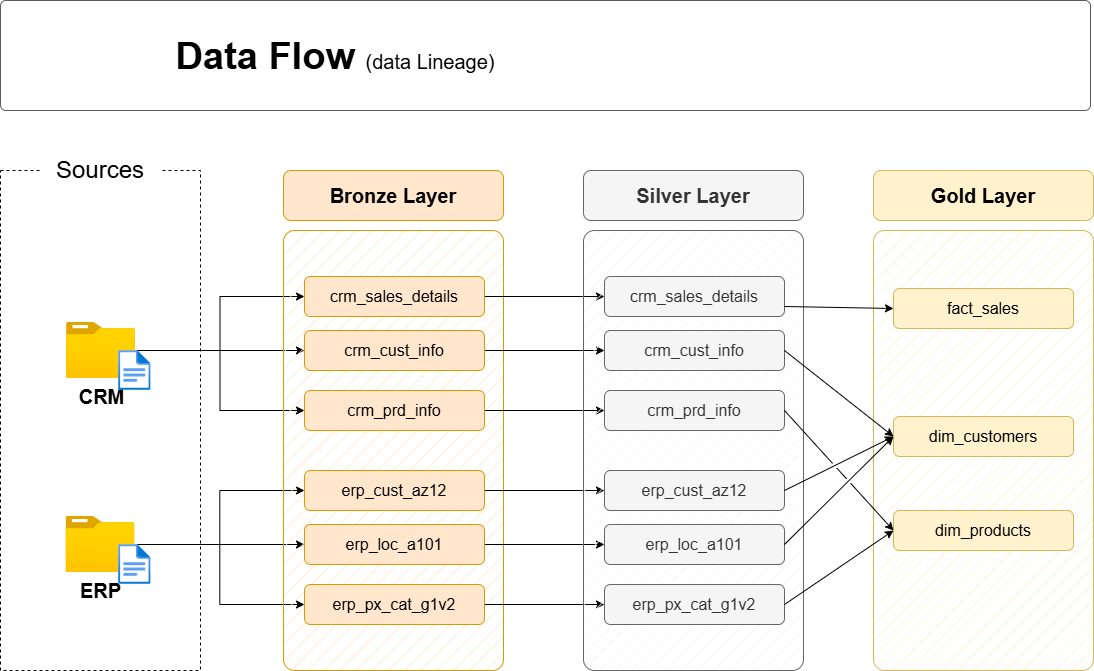

The diagram above was exported from draw.io. Its source (the exported page's mxGraphModel, read from the mxfile embedded in the PNG):
<mxGraphModel dx="1034" dy="540" grid="1" gridSize="10" guides="1" tooltips="1" connect="1" arrows="1" fold="1" page="1" pageScale="1" pageWidth="1920" pageHeight="1200" math="0" shadow="0">
  <root>
    <mxCell id="PmAsDYt7ePFWswJWPdAt-0" />
    <mxCell id="PmAsDYt7ePFWswJWPdAt-1" parent="PmAsDYt7ePFWswJWPdAt-0" />
    <mxCell id="n8bJTZ1ovyGtcUzWuUE2-2" value="" style="rounded=0;whiteSpace=wrap;html=1;fillColor=none;dashed=1;" parent="PmAsDYt7ePFWswJWPdAt-1" vertex="1">
      <mxGeometry x="390" y="280" width="200" height="500" as="geometry" />
    </mxCell>
    <mxCell id="n8bJTZ1ovyGtcUzWuUE2-3" value="&lt;font style=&quot;font-size: 24px;&quot;&gt;Sources&lt;/font&gt;" style="rounded=1;whiteSpace=wrap;html=1;strokeColor=none;" parent="PmAsDYt7ePFWswJWPdAt-1" vertex="1">
      <mxGeometry x="430" y="260" width="120" height="40" as="geometry" />
    </mxCell>
    <mxCell id="D8R9sGTT4eO_Y8YIvJOX-3" style="edgeStyle=orthogonalEdgeStyle;rounded=0;orthogonalLoop=1;jettySize=auto;html=1;entryX=0;entryY=0.5;entryDx=0;entryDy=0;" parent="PmAsDYt7ePFWswJWPdAt-1" source="4ZKNdrfmacIxx5nxEuMF-0" target="hnOc7kBfibrwKYlpnwC0-0" edge="1">
      <mxGeometry relative="1" as="geometry" />
    </mxCell>
    <mxCell id="D8R9sGTT4eO_Y8YIvJOX-4" style="edgeStyle=orthogonalEdgeStyle;rounded=0;orthogonalLoop=1;jettySize=auto;html=1;entryX=0;entryY=0.5;entryDx=0;entryDy=0;" parent="PmAsDYt7ePFWswJWPdAt-1" source="4ZKNdrfmacIxx5nxEuMF-0" target="5szykNnx05lKGsdo6Biz-0" edge="1">
      <mxGeometry relative="1" as="geometry" />
    </mxCell>
    <mxCell id="D8R9sGTT4eO_Y8YIvJOX-5" style="edgeStyle=orthogonalEdgeStyle;rounded=0;orthogonalLoop=1;jettySize=auto;html=1;entryX=0;entryY=0.5;entryDx=0;entryDy=0;" parent="PmAsDYt7ePFWswJWPdAt-1" source="4ZKNdrfmacIxx5nxEuMF-0" target="hnOc7kBfibrwKYlpnwC0-1" edge="1">
      <mxGeometry relative="1" as="geometry" />
    </mxCell>
    <mxCell id="4ZKNdrfmacIxx5nxEuMF-0" value="&lt;font style=&quot;font-size: 20px;&quot;&gt;&lt;b&gt;CRM&lt;/b&gt;&lt;/font&gt;" style="image;aspect=fixed;html=1;points=[];align=center;fontSize=12;image=img/lib/azure2/general/Folder_Blank.svg;" parent="PmAsDYt7ePFWswJWPdAt-1" vertex="1">
      <mxGeometry x="456" y="432" width="69" height="56.00000000000001" as="geometry" />
    </mxCell>
    <mxCell id="-fXMBUoAsH7tqhl6yJGk-2" style="edgeStyle=orthogonalEdgeStyle;rounded=0;orthogonalLoop=1;jettySize=auto;html=1;entryX=0;entryY=0.5;entryDx=0;entryDy=0;" parent="PmAsDYt7ePFWswJWPdAt-1" source="4ZKNdrfmacIxx5nxEuMF-4" target="D8R9sGTT4eO_Y8YIvJOX-8" edge="1">
      <mxGeometry relative="1" as="geometry" />
    </mxCell>
    <mxCell id="-fXMBUoAsH7tqhl6yJGk-3" style="edgeStyle=orthogonalEdgeStyle;rounded=0;orthogonalLoop=1;jettySize=auto;html=1;entryX=0;entryY=0.5;entryDx=0;entryDy=0;" parent="PmAsDYt7ePFWswJWPdAt-1" source="4ZKNdrfmacIxx5nxEuMF-4" target="D8R9sGTT4eO_Y8YIvJOX-6" edge="1">
      <mxGeometry relative="1" as="geometry" />
    </mxCell>
    <mxCell id="-fXMBUoAsH7tqhl6yJGk-4" style="edgeStyle=orthogonalEdgeStyle;rounded=0;orthogonalLoop=1;jettySize=auto;html=1;" parent="PmAsDYt7ePFWswJWPdAt-1" source="4ZKNdrfmacIxx5nxEuMF-4" target="D8R9sGTT4eO_Y8YIvJOX-7" edge="1">
      <mxGeometry relative="1" as="geometry" />
    </mxCell>
    <mxCell id="4ZKNdrfmacIxx5nxEuMF-4" value="&lt;font style=&quot;font-size: 20px;&quot;&gt;&lt;b&gt;ERP&lt;/b&gt;&lt;/font&gt;" style="image;aspect=fixed;html=1;points=[];align=center;fontSize=12;image=img/lib/azure2/general/Folder_Blank.svg;" parent="PmAsDYt7ePFWswJWPdAt-1" vertex="1">
      <mxGeometry x="455.5" y="626" width="69" height="56.00000000000001" as="geometry" />
    </mxCell>
    <mxCell id="4ZKNdrfmacIxx5nxEuMF-5" value="" style="rounded=1;whiteSpace=wrap;html=1;fillColor=#ffe6cc;strokeColor=#d79b00;fillStyle=hatch;arcSize=5;" parent="PmAsDYt7ePFWswJWPdAt-1" vertex="1">
      <mxGeometry x="673" y="340" width="220" height="440" as="geometry" />
    </mxCell>
    <mxCell id="4ZKNdrfmacIxx5nxEuMF-6" value="Bronze Layer" style="rounded=1;whiteSpace=wrap;html=1;fillColor=#ffe6cc;strokeColor=#d79b00;fontSize=20;fontStyle=1" parent="PmAsDYt7ePFWswJWPdAt-1" vertex="1">
      <mxGeometry x="673" y="280" width="220" height="50" as="geometry" />
    </mxCell>
    <mxCell id="-fXMBUoAsH7tqhl6yJGk-13" style="edgeStyle=orthogonalEdgeStyle;rounded=0;orthogonalLoop=1;jettySize=auto;html=1;entryX=0;entryY=0.5;entryDx=0;entryDy=0;" parent="PmAsDYt7ePFWswJWPdAt-1" source="5szykNnx05lKGsdo6Biz-0" target="-fXMBUoAsH7tqhl6yJGk-7" edge="1">
      <mxGeometry relative="1" as="geometry" />
    </mxCell>
    <mxCell id="5szykNnx05lKGsdo6Biz-0" value="crm_sales_details" style="rounded=1;whiteSpace=wrap;html=1;fillColor=#ffe6cc;strokeColor=#d79b00;fontSize=16;fontStyle=0" parent="PmAsDYt7ePFWswJWPdAt-1" vertex="1">
      <mxGeometry x="694" y="386" width="180" height="40" as="geometry" />
    </mxCell>
    <mxCell id="-fXMBUoAsH7tqhl6yJGk-14" style="edgeStyle=orthogonalEdgeStyle;rounded=0;orthogonalLoop=1;jettySize=auto;html=1;" parent="PmAsDYt7ePFWswJWPdAt-1" source="hnOc7kBfibrwKYlpnwC0-0" target="-fXMBUoAsH7tqhl6yJGk-8" edge="1">
      <mxGeometry relative="1" as="geometry" />
    </mxCell>
    <mxCell id="hnOc7kBfibrwKYlpnwC0-0" value="crm_cust_info" style="rounded=1;whiteSpace=wrap;html=1;fillColor=#ffe6cc;strokeColor=#d79b00;fontSize=16;fontStyle=0" parent="PmAsDYt7ePFWswJWPdAt-1" vertex="1">
      <mxGeometry x="694" y="440" width="180" height="40" as="geometry" />
    </mxCell>
    <mxCell id="-fXMBUoAsH7tqhl6yJGk-15" style="edgeStyle=orthogonalEdgeStyle;rounded=0;orthogonalLoop=1;jettySize=auto;html=1;entryX=0;entryY=0.5;entryDx=0;entryDy=0;" parent="PmAsDYt7ePFWswJWPdAt-1" source="hnOc7kBfibrwKYlpnwC0-1" target="-fXMBUoAsH7tqhl6yJGk-9" edge="1">
      <mxGeometry relative="1" as="geometry" />
    </mxCell>
    <mxCell id="hnOc7kBfibrwKYlpnwC0-1" value="crm_prd_info" style="rounded=1;whiteSpace=wrap;html=1;fillColor=#ffe6cc;strokeColor=#d79b00;fontSize=16;fontStyle=0" parent="PmAsDYt7ePFWswJWPdAt-1" vertex="1">
      <mxGeometry x="694" y="500" width="180" height="40" as="geometry" />
    </mxCell>
    <mxCell id="-fXMBUoAsH7tqhl6yJGk-16" style="edgeStyle=orthogonalEdgeStyle;rounded=0;orthogonalLoop=1;jettySize=auto;html=1;entryX=0;entryY=0.5;entryDx=0;entryDy=0;" parent="PmAsDYt7ePFWswJWPdAt-1" source="D8R9sGTT4eO_Y8YIvJOX-6" target="-fXMBUoAsH7tqhl6yJGk-10" edge="1">
      <mxGeometry relative="1" as="geometry" />
    </mxCell>
    <mxCell id="D8R9sGTT4eO_Y8YIvJOX-6" value="erp_cust_az12" style="rounded=1;whiteSpace=wrap;html=1;fillColor=#ffe6cc;strokeColor=#d79b00;fontSize=16;fontStyle=0" parent="PmAsDYt7ePFWswJWPdAt-1" vertex="1">
      <mxGeometry x="694" y="580" width="180" height="40" as="geometry" />
    </mxCell>
    <mxCell id="-fXMBUoAsH7tqhl6yJGk-17" style="edgeStyle=orthogonalEdgeStyle;rounded=0;orthogonalLoop=1;jettySize=auto;html=1;entryX=0;entryY=0.5;entryDx=0;entryDy=0;" parent="PmAsDYt7ePFWswJWPdAt-1" source="D8R9sGTT4eO_Y8YIvJOX-7" target="-fXMBUoAsH7tqhl6yJGk-11" edge="1">
      <mxGeometry relative="1" as="geometry" />
    </mxCell>
    <mxCell id="D8R9sGTT4eO_Y8YIvJOX-7" value="erp_loc_a101" style="rounded=1;whiteSpace=wrap;html=1;fillColor=#ffe6cc;strokeColor=#d79b00;fontSize=16;fontStyle=0" parent="PmAsDYt7ePFWswJWPdAt-1" vertex="1">
      <mxGeometry x="694" y="634" width="180" height="40" as="geometry" />
    </mxCell>
    <mxCell id="-fXMBUoAsH7tqhl6yJGk-18" style="edgeStyle=orthogonalEdgeStyle;rounded=0;orthogonalLoop=1;jettySize=auto;html=1;entryX=0;entryY=0.5;entryDx=0;entryDy=0;" parent="PmAsDYt7ePFWswJWPdAt-1" source="D8R9sGTT4eO_Y8YIvJOX-8" target="-fXMBUoAsH7tqhl6yJGk-12" edge="1">
      <mxGeometry relative="1" as="geometry" />
    </mxCell>
    <mxCell id="D8R9sGTT4eO_Y8YIvJOX-8" value="erp_px_cat_g1v2" style="rounded=1;whiteSpace=wrap;html=1;fillColor=#ffe6cc;strokeColor=#d79b00;fontSize=16;fontStyle=0" parent="PmAsDYt7ePFWswJWPdAt-1" vertex="1">
      <mxGeometry x="694" y="694" width="180" height="40" as="geometry" />
    </mxCell>
    <mxCell id="-fXMBUoAsH7tqhl6yJGk-5" value="" style="rounded=1;whiteSpace=wrap;html=1;fillColor=#f5f5f5;strokeColor=#666666;fillStyle=hatch;arcSize=5;fontColor=#333333;" parent="PmAsDYt7ePFWswJWPdAt-1" vertex="1">
      <mxGeometry x="973" y="340" width="220" height="440" as="geometry" />
    </mxCell>
    <mxCell id="-fXMBUoAsH7tqhl6yJGk-6" value="Silver Layer" style="rounded=1;whiteSpace=wrap;html=1;fillColor=#f5f5f5;strokeColor=#666666;fontSize=20;fontStyle=1;fontColor=#333333;" parent="PmAsDYt7ePFWswJWPdAt-1" vertex="1">
      <mxGeometry x="973" y="280" width="220" height="50" as="geometry" />
    </mxCell>
    <mxCell id="-fXMBUoAsH7tqhl6yJGk-7" value="crm_sales_details" style="rounded=1;whiteSpace=wrap;html=1;fillColor=#f5f5f5;strokeColor=#666666;fontSize=16;fontStyle=0;fontColor=#333333;" parent="PmAsDYt7ePFWswJWPdAt-1" vertex="1">
      <mxGeometry x="994" y="386" width="180" height="40" as="geometry" />
    </mxCell>
    <mxCell id="-fXMBUoAsH7tqhl6yJGk-8" value="crm_cust_info" style="rounded=1;whiteSpace=wrap;html=1;fillColor=#f5f5f5;strokeColor=#666666;fontSize=16;fontStyle=0;fontColor=#333333;" parent="PmAsDYt7ePFWswJWPdAt-1" vertex="1">
      <mxGeometry x="994" y="440" width="180" height="40" as="geometry" />
    </mxCell>
    <mxCell id="-fXMBUoAsH7tqhl6yJGk-9" value="crm_prd_info" style="rounded=1;whiteSpace=wrap;html=1;fillColor=#f5f5f5;strokeColor=#666666;fontSize=16;fontStyle=0;fontColor=#333333;" parent="PmAsDYt7ePFWswJWPdAt-1" vertex="1">
      <mxGeometry x="994" y="500" width="180" height="40" as="geometry" />
    </mxCell>
    <mxCell id="-fXMBUoAsH7tqhl6yJGk-10" value="erp_cust_az12" style="rounded=1;whiteSpace=wrap;html=1;fillColor=#f5f5f5;strokeColor=#666666;fontSize=16;fontStyle=0;fontColor=#333333;" parent="PmAsDYt7ePFWswJWPdAt-1" vertex="1">
      <mxGeometry x="994" y="580" width="180" height="40" as="geometry" />
    </mxCell>
    <mxCell id="-fXMBUoAsH7tqhl6yJGk-11" value="erp_loc_a101" style="rounded=1;whiteSpace=wrap;html=1;fillColor=#f5f5f5;strokeColor=#666666;fontSize=16;fontStyle=0;fontColor=#333333;" parent="PmAsDYt7ePFWswJWPdAt-1" vertex="1">
      <mxGeometry x="994" y="634" width="180" height="40" as="geometry" />
    </mxCell>
    <mxCell id="-fXMBUoAsH7tqhl6yJGk-12" value="erp_px_cat_g1v2" style="rounded=1;whiteSpace=wrap;html=1;fillColor=#f5f5f5;strokeColor=#666666;fontSize=16;fontStyle=0;fontColor=#333333;" parent="PmAsDYt7ePFWswJWPdAt-1" vertex="1">
      <mxGeometry x="994" y="694" width="180" height="40" as="geometry" />
    </mxCell>
    <mxCell id="-fXMBUoAsH7tqhl6yJGk-19" value="" style="rounded=1;whiteSpace=wrap;html=1;fillColor=#fff2cc;strokeColor=#d6b656;fillStyle=hatch;arcSize=5;" parent="PmAsDYt7ePFWswJWPdAt-1" vertex="1">
      <mxGeometry x="1263" y="340" width="220" height="440" as="geometry" />
    </mxCell>
    <mxCell id="-fXMBUoAsH7tqhl6yJGk-20" value="Gold Layer" style="rounded=1;whiteSpace=wrap;html=1;fillColor=#fff2cc;strokeColor=#d6b656;fontSize=20;fontStyle=1;" parent="PmAsDYt7ePFWswJWPdAt-1" vertex="1">
      <mxGeometry x="1263" y="280" width="220" height="50" as="geometry" />
    </mxCell>
    <mxCell id="-fXMBUoAsH7tqhl6yJGk-21" value="fact_sales" style="rounded=1;whiteSpace=wrap;html=1;fillColor=#fff2cc;strokeColor=#d6b656;fontSize=16;fontStyle=0;" parent="PmAsDYt7ePFWswJWPdAt-1" vertex="1">
      <mxGeometry x="1283" y="398" width="180" height="40" as="geometry" />
    </mxCell>
    <mxCell id="-fXMBUoAsH7tqhl6yJGk-22" value="dim_customers" style="rounded=1;whiteSpace=wrap;html=1;fillColor=#fff2cc;strokeColor=#d6b656;fontSize=16;fontStyle=0;" parent="PmAsDYt7ePFWswJWPdAt-1" vertex="1">
      <mxGeometry x="1283" y="526" width="180" height="40" as="geometry" />
    </mxCell>
    <mxCell id="-fXMBUoAsH7tqhl6yJGk-23" value="dim_products" style="rounded=1;whiteSpace=wrap;html=1;fillColor=#fff2cc;strokeColor=#d6b656;fontSize=16;fontStyle=0;" parent="PmAsDYt7ePFWswJWPdAt-1" vertex="1">
      <mxGeometry x="1283" y="620" width="180" height="40" as="geometry" />
    </mxCell>
    <mxCell id="rLLwbepbl8jkTRF7aM6J-0" value="" style="endArrow=classic;html=1;rounded=0;exitX=1;exitY=0.75;exitDx=0;exitDy=0;entryX=0;entryY=0.5;entryDx=0;entryDy=0;" parent="PmAsDYt7ePFWswJWPdAt-1" source="-fXMBUoAsH7tqhl6yJGk-7" target="-fXMBUoAsH7tqhl6yJGk-21" edge="1">
      <mxGeometry width="50" height="50" relative="1" as="geometry">
        <mxPoint x="1203" y="510" as="sourcePoint" />
        <mxPoint x="1253" y="460" as="targetPoint" />
      </mxGeometry>
    </mxCell>
    <mxCell id="rLLwbepbl8jkTRF7aM6J-2" value="" style="endArrow=classic;html=1;rounded=0;exitX=1;exitY=0.5;exitDx=0;exitDy=0;entryX=0;entryY=0.5;entryDx=0;entryDy=0;jumpStyle=gap;" parent="PmAsDYt7ePFWswJWPdAt-1" source="-fXMBUoAsH7tqhl6yJGk-8" target="-fXMBUoAsH7tqhl6yJGk-22" edge="1">
      <mxGeometry width="50" height="50" relative="1" as="geometry">
        <mxPoint x="1184" y="426" as="sourcePoint" />
        <mxPoint x="1303" y="430" as="targetPoint" />
      </mxGeometry>
    </mxCell>
    <mxCell id="rLLwbepbl8jkTRF7aM6J-3" value="" style="endArrow=classic;html=1;rounded=0;exitX=1;exitY=0.5;exitDx=0;exitDy=0;entryX=0;entryY=0.5;entryDx=0;entryDy=0;jumpStyle=gap;" parent="PmAsDYt7ePFWswJWPdAt-1" source="-fXMBUoAsH7tqhl6yJGk-10" target="-fXMBUoAsH7tqhl6yJGk-22" edge="1">
      <mxGeometry width="50" height="50" relative="1" as="geometry">
        <mxPoint x="1184" y="470" as="sourcePoint" />
        <mxPoint x="1293" y="556" as="targetPoint" />
      </mxGeometry>
    </mxCell>
    <mxCell id="rLLwbepbl8jkTRF7aM6J-4" value="" style="endArrow=classic;html=1;rounded=0;exitX=1;exitY=0.5;exitDx=0;exitDy=0;entryX=0;entryY=0.5;entryDx=0;entryDy=0;jumpStyle=gap;" parent="PmAsDYt7ePFWswJWPdAt-1" source="-fXMBUoAsH7tqhl6yJGk-11" target="-fXMBUoAsH7tqhl6yJGk-22" edge="1">
      <mxGeometry width="50" height="50" relative="1" as="geometry">
        <mxPoint x="1184" y="610" as="sourcePoint" />
        <mxPoint x="1293" y="556" as="targetPoint" />
      </mxGeometry>
    </mxCell>
    <mxCell id="_nexJ7K3K1sAFrfDnuwc-0" value="" style="endArrow=classic;html=1;rounded=0;exitX=1;exitY=0.5;exitDx=0;exitDy=0;entryX=0;entryY=0.5;entryDx=0;entryDy=0;jumpStyle=gap;" parent="PmAsDYt7ePFWswJWPdAt-1" source="-fXMBUoAsH7tqhl6yJGk-9" target="-fXMBUoAsH7tqhl6yJGk-23" edge="1">
      <mxGeometry width="50" height="50" relative="1" as="geometry">
        <mxPoint x="1184" y="470" as="sourcePoint" />
        <mxPoint x="1293" y="556" as="targetPoint" />
      </mxGeometry>
    </mxCell>
    <mxCell id="_nexJ7K3K1sAFrfDnuwc-1" value="" style="endArrow=classic;html=1;rounded=0;exitX=1;exitY=0.5;exitDx=0;exitDy=0;entryX=0;entryY=0.5;entryDx=0;entryDy=0;jumpStyle=gap;" parent="PmAsDYt7ePFWswJWPdAt-1" source="-fXMBUoAsH7tqhl6yJGk-12" target="-fXMBUoAsH7tqhl6yJGk-23" edge="1">
      <mxGeometry width="50" height="50" relative="1" as="geometry">
        <mxPoint x="1184" y="530" as="sourcePoint" />
        <mxPoint x="1293" y="650" as="targetPoint" />
      </mxGeometry>
    </mxCell>
    <mxCell id="hYor6iIa-aKugMJ0ksJW-2" value="" style="image;aspect=fixed;html=1;points=[];align=center;fontSize=12;image=img/lib/azure2/general/File.svg;" parent="PmAsDYt7ePFWswJWPdAt-1" vertex="1">
      <mxGeometry x="508.12" y="460" width="32.46" height="40" as="geometry" />
    </mxCell>
    <mxCell id="hYor6iIa-aKugMJ0ksJW-4" value="" style="image;aspect=fixed;html=1;points=[];align=center;fontSize=12;image=img/lib/azure2/general/File.svg;" parent="PmAsDYt7ePFWswJWPdAt-1" vertex="1">
      <mxGeometry x="508.12" y="654" width="32.46" height="40" as="geometry" />
    </mxCell>
    <mxCell id="chLgLkIjhnXz8mJWDFhk-0" value="" style="rounded=1;whiteSpace=wrap;html=1;fillColor=#FFFFFF;strokeColor=#5C5C5C;strokeWidth=1;arcSize=5;" parent="PmAsDYt7ePFWswJWPdAt-1" vertex="1">
      <mxGeometry x="390" y="110" width="1090" height="110" as="geometry" />
    </mxCell>
    <mxCell id="chLgLkIjhnXz8mJWDFhk-1" value="&lt;b style=&quot;border-color: var(--border-color); font-size: 38px; text-align: left;&quot;&gt;Data Flow&amp;nbsp;&lt;/b&gt;&lt;font style=&quot;border-color: var(--border-color); text-align: left; font-size: 20px;&quot;&gt;(data Lineage)&lt;/font&gt;" style="text;html=1;strokeColor=none;fillColor=none;align=center;verticalAlign=middle;whiteSpace=wrap;rounded=0;" parent="PmAsDYt7ePFWswJWPdAt-1" vertex="1">
      <mxGeometry x="440.00000000000006" y="140.97" width="570" height="50" as="geometry" />
    </mxCell>
  </root>
</mxGraphModel>